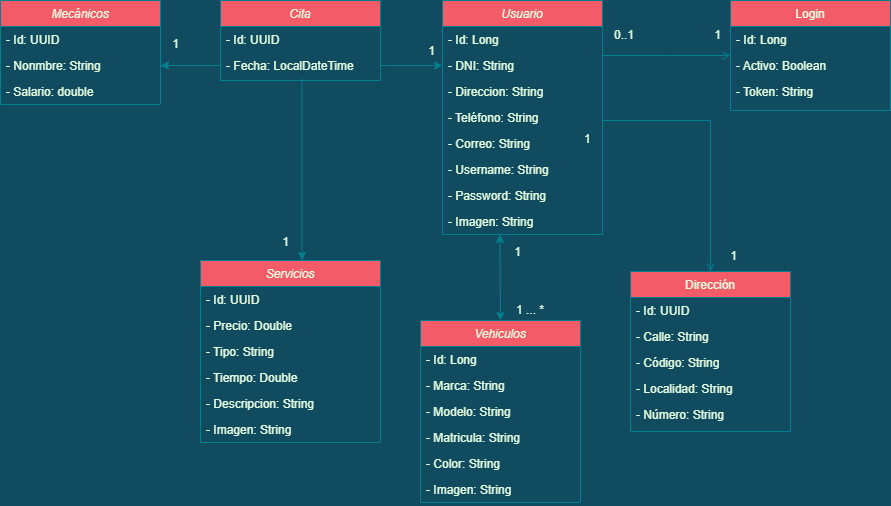

The diagram above was exported from draw.io. Its source (the exported page's mxGraphModel, read from the mxfile embedded in the PNG):
<mxGraphModel dx="1038" dy="617" grid="1" gridSize="10" guides="1" tooltips="1" connect="1" arrows="1" fold="1" page="1" pageScale="1" pageWidth="827" pageHeight="1169" background="#114B5F" math="0" shadow="0">
  <root>
    <mxCell id="WIyWlLk6GJQsqaUBKTNV-0" />
    <mxCell id="WIyWlLk6GJQsqaUBKTNV-1" parent="WIyWlLk6GJQsqaUBKTNV-0" />
    <mxCell id="zkfFHV4jXpPFQw0GAbJ--0" value="Usuario" style="swimlane;fontStyle=2;align=center;verticalAlign=top;childLayout=stackLayout;horizontal=1;startSize=26;horizontalStack=0;resizeParent=1;resizeLast=0;collapsible=1;marginBottom=0;rounded=0;shadow=0;strokeWidth=1;fillColor=#F45B69;strokeColor=#028090;fontColor=#E4FDE1;" parent="WIyWlLk6GJQsqaUBKTNV-1" vertex="1">
      <mxGeometry x="602" y="560" width="160" height="234" as="geometry">
        <mxRectangle x="230" y="140" width="160" height="26" as="alternateBounds" />
      </mxGeometry>
    </mxCell>
    <mxCell id="IDOXzCVhUDUM_k7CzKwt-0" value="- Id: Long" style="text;align=left;verticalAlign=top;spacingLeft=4;spacingRight=4;overflow=hidden;rotatable=0;points=[[0,0.5],[1,0.5]];portConstraint=eastwest;fontColor=#E4FDE1;" parent="zkfFHV4jXpPFQw0GAbJ--0" vertex="1">
      <mxGeometry y="26" width="160" height="26" as="geometry" />
    </mxCell>
    <mxCell id="IDOXzCVhUDUM_k7CzKwt-4" value="- DNI: String" style="text;align=left;verticalAlign=top;spacingLeft=4;spacingRight=4;overflow=hidden;rotatable=0;points=[[0,0.5],[1,0.5]];portConstraint=eastwest;fontColor=#E4FDE1;" parent="zkfFHV4jXpPFQw0GAbJ--0" vertex="1">
      <mxGeometry y="52" width="160" height="26" as="geometry" />
    </mxCell>
    <mxCell id="IDOXzCVhUDUM_k7CzKwt-1" value="- Direccion: String" style="text;align=left;verticalAlign=top;spacingLeft=4;spacingRight=4;overflow=hidden;rotatable=0;points=[[0,0.5],[1,0.5]];portConstraint=eastwest;fontColor=#E4FDE1;" parent="zkfFHV4jXpPFQw0GAbJ--0" vertex="1">
      <mxGeometry y="78" width="160" height="26" as="geometry" />
    </mxCell>
    <mxCell id="VbIn3oMojfkRaNlWnT-v-12" value="- Teléfono: String" style="text;align=left;verticalAlign=top;spacingLeft=4;spacingRight=4;overflow=hidden;rotatable=0;points=[[0,0.5],[1,0.5]];portConstraint=eastwest;fontColor=#E4FDE1;" parent="zkfFHV4jXpPFQw0GAbJ--0" vertex="1">
      <mxGeometry y="104" width="160" height="26" as="geometry" />
    </mxCell>
    <mxCell id="amxIh4_QTheo66QEBL2_-4" value="- Correo: String" style="text;align=left;verticalAlign=top;spacingLeft=4;spacingRight=4;overflow=hidden;rotatable=0;points=[[0,0.5],[1,0.5]];portConstraint=eastwest;fontColor=#E4FDE1;" parent="zkfFHV4jXpPFQw0GAbJ--0" vertex="1">
      <mxGeometry y="130" width="160" height="26" as="geometry" />
    </mxCell>
    <mxCell id="amxIh4_QTheo66QEBL2_-5" value="- Username: String" style="text;align=left;verticalAlign=top;spacingLeft=4;spacingRight=4;overflow=hidden;rotatable=0;points=[[0,0.5],[1,0.5]];portConstraint=eastwest;fontColor=#E4FDE1;" parent="zkfFHV4jXpPFQw0GAbJ--0" vertex="1">
      <mxGeometry y="156" width="160" height="26" as="geometry" />
    </mxCell>
    <mxCell id="amxIh4_QTheo66QEBL2_-6" value="- Password: String" style="text;align=left;verticalAlign=top;spacingLeft=4;spacingRight=4;overflow=hidden;rotatable=0;points=[[0,0.5],[1,0.5]];portConstraint=eastwest;fontColor=#E4FDE1;" parent="zkfFHV4jXpPFQw0GAbJ--0" vertex="1">
      <mxGeometry y="182" width="160" height="26" as="geometry" />
    </mxCell>
    <mxCell id="amxIh4_QTheo66QEBL2_-0" value="- Imagen: String" style="text;align=left;verticalAlign=top;spacingLeft=4;spacingRight=4;overflow=hidden;rotatable=0;points=[[0,0.5],[1,0.5]];portConstraint=eastwest;fontColor=#E4FDE1;" parent="zkfFHV4jXpPFQw0GAbJ--0" vertex="1">
      <mxGeometry y="208" width="160" height="26" as="geometry" />
    </mxCell>
    <mxCell id="zkfFHV4jXpPFQw0GAbJ--17" value="Login" style="swimlane;fontStyle=0;align=center;verticalAlign=top;childLayout=stackLayout;horizontal=1;startSize=26;horizontalStack=0;resizeParent=1;resizeLast=0;collapsible=1;marginBottom=0;rounded=0;shadow=0;strokeWidth=1;fillColor=#F45B69;strokeColor=#028090;fontColor=#E4FDE1;" parent="WIyWlLk6GJQsqaUBKTNV-1" vertex="1">
      <mxGeometry x="890" y="560" width="160" height="110" as="geometry">
        <mxRectangle x="550" y="140" width="160" height="26" as="alternateBounds" />
      </mxGeometry>
    </mxCell>
    <mxCell id="zkfFHV4jXpPFQw0GAbJ--3" value="- Id: Long" style="text;align=left;verticalAlign=top;spacingLeft=4;spacingRight=4;overflow=hidden;rotatable=0;points=[[0,0.5],[1,0.5]];portConstraint=eastwest;rounded=0;shadow=0;html=0;fontColor=#E4FDE1;" parent="zkfFHV4jXpPFQw0GAbJ--17" vertex="1">
      <mxGeometry y="26" width="160" height="26" as="geometry" />
    </mxCell>
    <mxCell id="zkfFHV4jXpPFQw0GAbJ--2" value="- Activo: Boolean" style="text;align=left;verticalAlign=top;spacingLeft=4;spacingRight=4;overflow=hidden;rotatable=0;points=[[0,0.5],[1,0.5]];portConstraint=eastwest;rounded=0;shadow=0;html=0;fontColor=#E4FDE1;" parent="zkfFHV4jXpPFQw0GAbJ--17" vertex="1">
      <mxGeometry y="52" width="160" height="26" as="geometry" />
    </mxCell>
    <mxCell id="IDOXzCVhUDUM_k7CzKwt-3" value="- Token: String" style="text;align=left;verticalAlign=top;spacingLeft=4;spacingRight=4;overflow=hidden;rotatable=0;points=[[0,0.5],[1,0.5]];portConstraint=eastwest;rounded=0;shadow=0;html=0;fontColor=#E4FDE1;" parent="zkfFHV4jXpPFQw0GAbJ--17" vertex="1">
      <mxGeometry y="78" width="160" height="26" as="geometry" />
    </mxCell>
    <mxCell id="zkfFHV4jXpPFQw0GAbJ--26" value="" style="endArrow=open;shadow=0;strokeWidth=1;rounded=0;endFill=1;edgeStyle=elbowEdgeStyle;elbow=vertical;labelBackgroundColor=#114B5F;strokeColor=#028090;fontColor=#E4FDE1;" parent="WIyWlLk6GJQsqaUBKTNV-1" source="zkfFHV4jXpPFQw0GAbJ--0" target="zkfFHV4jXpPFQw0GAbJ--17" edge="1">
      <mxGeometry x="0.5" y="41" relative="1" as="geometry">
        <mxPoint x="762" y="632" as="sourcePoint" />
        <mxPoint x="922" y="632" as="targetPoint" />
        <mxPoint x="-40" y="32" as="offset" />
      </mxGeometry>
    </mxCell>
    <mxCell id="zkfFHV4jXpPFQw0GAbJ--27" value="0..1" style="resizable=0;align=left;verticalAlign=bottom;labelBackgroundColor=none;fontSize=12;fillColor=#F45B69;strokeColor=#028090;fontColor=#E4FDE1;" parent="zkfFHV4jXpPFQw0GAbJ--26" connectable="0" vertex="1">
      <mxGeometry x="-1" relative="1" as="geometry">
        <mxPoint x="10" y="-12" as="offset" />
      </mxGeometry>
    </mxCell>
    <mxCell id="zkfFHV4jXpPFQw0GAbJ--28" value="1" style="resizable=0;align=right;verticalAlign=bottom;labelBackgroundColor=none;fontSize=12;fillColor=#F45B69;strokeColor=#028090;fontColor=#E4FDE1;" parent="zkfFHV4jXpPFQw0GAbJ--26" connectable="0" vertex="1">
      <mxGeometry x="1" relative="1" as="geometry">
        <mxPoint x="-8" y="-12" as="offset" />
      </mxGeometry>
    </mxCell>
    <mxCell id="3G2jcrmq3wev4eyU1qu4-57" value="" style="edgeStyle=orthogonalEdgeStyle;rounded=0;orthogonalLoop=1;jettySize=auto;html=1;entryX=0.564;entryY=0;entryDx=0;entryDy=0;exitX=0.513;exitY=1.008;exitDx=0;exitDy=0;exitPerimeter=0;labelBackgroundColor=#114B5F;strokeColor=#028090;fontColor=#E4FDE1;entryPerimeter=0;" parent="WIyWlLk6GJQsqaUBKTNV-1" source="3G2jcrmq3wev4eyU1qu4-7" target="3G2jcrmq3wev4eyU1qu4-12" edge="1">
      <mxGeometry relative="1" as="geometry">
        <mxPoint x="390" y="760" as="sourcePoint" />
        <mxPoint x="460" y="766" as="targetPoint" />
        <Array as="points">
          <mxPoint x="462" y="820" />
        </Array>
      </mxGeometry>
    </mxCell>
    <mxCell id="3G2jcrmq3wev4eyU1qu4-4" value="Cita" style="swimlane;fontStyle=2;align=center;verticalAlign=top;childLayout=stackLayout;horizontal=1;startSize=26;horizontalStack=0;resizeParent=1;resizeLast=0;collapsible=1;marginBottom=0;rounded=0;shadow=0;strokeWidth=1;fillColor=#F45B69;strokeColor=#028090;fontColor=#E4FDE1;" parent="WIyWlLk6GJQsqaUBKTNV-1" vertex="1">
      <mxGeometry x="380" y="560" width="160" height="80" as="geometry">
        <mxRectangle x="230" y="140" width="160" height="26" as="alternateBounds" />
      </mxGeometry>
    </mxCell>
    <mxCell id="3G2jcrmq3wev4eyU1qu4-5" value="- Id: UUID" style="text;align=left;verticalAlign=top;spacingLeft=4;spacingRight=4;overflow=hidden;rotatable=0;points=[[0,0.5],[1,0.5]];portConstraint=eastwest;fontColor=#E4FDE1;" parent="3G2jcrmq3wev4eyU1qu4-4" vertex="1">
      <mxGeometry y="26" width="160" height="26" as="geometry" />
    </mxCell>
    <mxCell id="3G2jcrmq3wev4eyU1qu4-7" value="- Fecha: LocalDateTime " style="text;align=left;verticalAlign=top;spacingLeft=4;spacingRight=4;overflow=hidden;rotatable=0;points=[[0,0.5],[1,0.5]];portConstraint=eastwest;fontColor=#E4FDE1;" parent="3G2jcrmq3wev4eyU1qu4-4" vertex="1">
      <mxGeometry y="52" width="160" height="26" as="geometry" />
    </mxCell>
    <mxCell id="3G2jcrmq3wev4eyU1qu4-8" value="Mecánicos" style="swimlane;fontStyle=2;align=center;verticalAlign=top;childLayout=stackLayout;horizontal=1;startSize=26;horizontalStack=0;resizeParent=1;resizeLast=0;collapsible=1;marginBottom=0;rounded=0;shadow=0;strokeWidth=1;fillColor=#F45B69;strokeColor=#028090;fontColor=#E4FDE1;" parent="WIyWlLk6GJQsqaUBKTNV-1" vertex="1">
      <mxGeometry x="160" y="560" width="160" height="104" as="geometry">
        <mxRectangle x="230" y="140" width="160" height="26" as="alternateBounds" />
      </mxGeometry>
    </mxCell>
    <mxCell id="3G2jcrmq3wev4eyU1qu4-9" value="- Id: UUID" style="text;align=left;verticalAlign=top;spacingLeft=4;spacingRight=4;overflow=hidden;rotatable=0;points=[[0,0.5],[1,0.5]];portConstraint=eastwest;fontColor=#E4FDE1;" parent="3G2jcrmq3wev4eyU1qu4-8" vertex="1">
      <mxGeometry y="26" width="160" height="26" as="geometry" />
    </mxCell>
    <mxCell id="3G2jcrmq3wev4eyU1qu4-10" value="- Nonmbre: String" style="text;align=left;verticalAlign=top;spacingLeft=4;spacingRight=4;overflow=hidden;rotatable=0;points=[[0,0.5],[1,0.5]];portConstraint=eastwest;fontColor=#E4FDE1;" parent="3G2jcrmq3wev4eyU1qu4-8" vertex="1">
      <mxGeometry y="52" width="160" height="26" as="geometry" />
    </mxCell>
    <mxCell id="3G2jcrmq3wev4eyU1qu4-51" value="- Salario: double" style="text;align=left;verticalAlign=top;spacingLeft=4;spacingRight=4;overflow=hidden;rotatable=0;points=[[0,0.5],[1,0.5]];portConstraint=eastwest;fontColor=#E4FDE1;" parent="3G2jcrmq3wev4eyU1qu4-8" vertex="1">
      <mxGeometry y="78" width="160" height="26" as="geometry" />
    </mxCell>
    <mxCell id="3G2jcrmq3wev4eyU1qu4-12" value="Servicios" style="swimlane;fontStyle=2;align=center;verticalAlign=top;childLayout=stackLayout;horizontal=1;startSize=26;horizontalStack=0;resizeParent=1;resizeLast=0;collapsible=1;marginBottom=0;rounded=0;shadow=0;strokeWidth=1;fillColor=#F45B69;strokeColor=#028090;fontColor=#E4FDE1;" parent="WIyWlLk6GJQsqaUBKTNV-1" vertex="1">
      <mxGeometry x="360" y="820" width="180" height="182" as="geometry">
        <mxRectangle x="230" y="140" width="160" height="26" as="alternateBounds" />
      </mxGeometry>
    </mxCell>
    <mxCell id="3G2jcrmq3wev4eyU1qu4-13" value="- Id: UUID" style="text;align=left;verticalAlign=top;spacingLeft=4;spacingRight=4;overflow=hidden;rotatable=0;points=[[0,0.5],[1,0.5]];portConstraint=eastwest;fontColor=#E4FDE1;" parent="3G2jcrmq3wev4eyU1qu4-12" vertex="1">
      <mxGeometry y="26" width="180" height="26" as="geometry" />
    </mxCell>
    <mxCell id="3G2jcrmq3wev4eyU1qu4-14" value="- Precio: Double" style="text;align=left;verticalAlign=top;spacingLeft=4;spacingRight=4;overflow=hidden;rotatable=0;points=[[0,0.5],[1,0.5]];portConstraint=eastwest;fontColor=#E4FDE1;" parent="3G2jcrmq3wev4eyU1qu4-12" vertex="1">
      <mxGeometry y="52" width="180" height="26" as="geometry" />
    </mxCell>
    <mxCell id="3G2jcrmq3wev4eyU1qu4-44" value="- Tipo: String" style="text;align=left;verticalAlign=top;spacingLeft=4;spacingRight=4;overflow=hidden;rotatable=0;points=[[0,0.5],[1,0.5]];portConstraint=eastwest;fontColor=#E4FDE1;" parent="3G2jcrmq3wev4eyU1qu4-12" vertex="1">
      <mxGeometry y="78" width="180" height="26" as="geometry" />
    </mxCell>
    <mxCell id="3G2jcrmq3wev4eyU1qu4-15" value="- Tiempo: Double" style="text;align=left;verticalAlign=top;spacingLeft=4;spacingRight=4;overflow=hidden;rotatable=0;points=[[0,0.5],[1,0.5]];portConstraint=eastwest;fontColor=#E4FDE1;" parent="3G2jcrmq3wev4eyU1qu4-12" vertex="1">
      <mxGeometry y="104" width="180" height="26" as="geometry" />
    </mxCell>
    <mxCell id="3G2jcrmq3wev4eyU1qu4-45" value="- Descripcion: String" style="text;align=left;verticalAlign=top;spacingLeft=4;spacingRight=4;overflow=hidden;rotatable=0;points=[[0,0.5],[1,0.5]];portConstraint=eastwest;fontColor=#E4FDE1;" parent="3G2jcrmq3wev4eyU1qu4-12" vertex="1">
      <mxGeometry y="130" width="180" height="26" as="geometry" />
    </mxCell>
    <mxCell id="3G2jcrmq3wev4eyU1qu4-47" value="- Imagen: String" style="text;align=left;verticalAlign=top;spacingLeft=4;spacingRight=4;overflow=hidden;rotatable=0;points=[[0,0.5],[1,0.5]];portConstraint=eastwest;fontColor=#E4FDE1;" parent="3G2jcrmq3wev4eyU1qu4-12" vertex="1">
      <mxGeometry y="156" width="180" height="26" as="geometry" />
    </mxCell>
    <mxCell id="3G2jcrmq3wev4eyU1qu4-16" value="Vehiculos" style="swimlane;fontStyle=2;align=center;verticalAlign=top;childLayout=stackLayout;horizontal=1;startSize=26;horizontalStack=0;resizeParent=1;resizeLast=0;collapsible=1;marginBottom=0;rounded=0;shadow=0;strokeWidth=1;fillColor=#F45B69;strokeColor=#028090;fontColor=#E4FDE1;" parent="WIyWlLk6GJQsqaUBKTNV-1" vertex="1">
      <mxGeometry x="580" y="880" width="160" height="182" as="geometry">
        <mxRectangle x="230" y="140" width="160" height="26" as="alternateBounds" />
      </mxGeometry>
    </mxCell>
    <mxCell id="3G2jcrmq3wev4eyU1qu4-17" value="- Id: Long" style="text;align=left;verticalAlign=top;spacingLeft=4;spacingRight=4;overflow=hidden;rotatable=0;points=[[0,0.5],[1,0.5]];portConstraint=eastwest;fontColor=#E4FDE1;" parent="3G2jcrmq3wev4eyU1qu4-16" vertex="1">
      <mxGeometry y="26" width="160" height="26" as="geometry" />
    </mxCell>
    <mxCell id="3G2jcrmq3wev4eyU1qu4-18" value="- Marca: String" style="text;align=left;verticalAlign=top;spacingLeft=4;spacingRight=4;overflow=hidden;rotatable=0;points=[[0,0.5],[1,0.5]];portConstraint=eastwest;fontColor=#E4FDE1;" parent="3G2jcrmq3wev4eyU1qu4-16" vertex="1">
      <mxGeometry y="52" width="160" height="26" as="geometry" />
    </mxCell>
    <mxCell id="3G2jcrmq3wev4eyU1qu4-39" value="- Modelo: String" style="text;align=left;verticalAlign=top;spacingLeft=4;spacingRight=4;overflow=hidden;rotatable=0;points=[[0,0.5],[1,0.5]];portConstraint=eastwest;fontColor=#E4FDE1;" parent="3G2jcrmq3wev4eyU1qu4-16" vertex="1">
      <mxGeometry y="78" width="160" height="26" as="geometry" />
    </mxCell>
    <mxCell id="3G2jcrmq3wev4eyU1qu4-40" value="- Matricula: String" style="text;align=left;verticalAlign=top;spacingLeft=4;spacingRight=4;overflow=hidden;rotatable=0;points=[[0,0.5],[1,0.5]];portConstraint=eastwest;fontColor=#E4FDE1;" parent="3G2jcrmq3wev4eyU1qu4-16" vertex="1">
      <mxGeometry y="104" width="160" height="26" as="geometry" />
    </mxCell>
    <mxCell id="3G2jcrmq3wev4eyU1qu4-41" value="- Color: String" style="text;align=left;verticalAlign=top;spacingLeft=4;spacingRight=4;overflow=hidden;rotatable=0;points=[[0,0.5],[1,0.5]];portConstraint=eastwest;fontColor=#E4FDE1;" parent="3G2jcrmq3wev4eyU1qu4-16" vertex="1">
      <mxGeometry y="130" width="160" height="26" as="geometry" />
    </mxCell>
    <mxCell id="amxIh4_QTheo66QEBL2_-7" value="- Imagen: String" style="text;align=left;verticalAlign=top;spacingLeft=4;spacingRight=4;overflow=hidden;rotatable=0;points=[[0,0.5],[1,0.5]];portConstraint=eastwest;fontColor=#E4FDE1;" parent="3G2jcrmq3wev4eyU1qu4-16" vertex="1">
      <mxGeometry y="156" width="160" height="26" as="geometry" />
    </mxCell>
    <mxCell id="3G2jcrmq3wev4eyU1qu4-36" value="" style="endArrow=classic;startArrow=classic;html=1;rounded=0;labelBackgroundColor=#114B5F;strokeColor=#028090;fontColor=#E4FDE1;exitX=0.5;exitY=0;exitDx=0;exitDy=0;" parent="WIyWlLk6GJQsqaUBKTNV-1" source="3G2jcrmq3wev4eyU1qu4-16" edge="1">
      <mxGeometry width="50" height="50" relative="1" as="geometry">
        <mxPoint x="659" y="874" as="sourcePoint" />
        <mxPoint x="659.47" y="794" as="targetPoint" />
      </mxGeometry>
    </mxCell>
    <mxCell id="3G2jcrmq3wev4eyU1qu4-37" value="1" style="resizable=0;align=right;verticalAlign=bottom;labelBackgroundColor=none;fontSize=12;fillColor=#F45B69;strokeColor=#028090;fontColor=#E4FDE1;" parent="WIyWlLk6GJQsqaUBKTNV-1" connectable="0" vertex="1">
      <mxGeometry x="682" y="820.0020000000001" as="geometry" />
    </mxCell>
    <mxCell id="3G2jcrmq3wev4eyU1qu4-38" value="1 ... *" style="resizable=0;align=right;verticalAlign=bottom;labelBackgroundColor=none;fontSize=12;fillColor=#F45B69;strokeColor=#028090;fontColor=#E4FDE1;" parent="WIyWlLk6GJQsqaUBKTNV-1" connectable="0" vertex="1">
      <mxGeometry x="490" y="971.0020000000001" as="geometry">
        <mxPoint x="215" y="-93" as="offset" />
      </mxGeometry>
    </mxCell>
    <mxCell id="3G2jcrmq3wev4eyU1qu4-53" value="" style="edgeStyle=orthogonalEdgeStyle;rounded=0;orthogonalLoop=1;jettySize=auto;html=1;labelBackgroundColor=#114B5F;strokeColor=#028090;fontColor=#E4FDE1;exitX=1;exitY=0.5;exitDx=0;exitDy=0;" parent="WIyWlLk6GJQsqaUBKTNV-1" target="IDOXzCVhUDUM_k7CzKwt-4" edge="1">
      <mxGeometry relative="1" as="geometry">
        <mxPoint x="540" y="625" as="sourcePoint" />
        <Array as="points">
          <mxPoint x="550" y="625" />
          <mxPoint x="550" y="625" />
        </Array>
      </mxGeometry>
    </mxCell>
    <mxCell id="3G2jcrmq3wev4eyU1qu4-54" value="" style="edgeStyle=orthogonalEdgeStyle;rounded=0;orthogonalLoop=1;jettySize=auto;html=1;labelBackgroundColor=#114B5F;strokeColor=#028090;fontColor=#E4FDE1;entryX=1;entryY=0.5;entryDx=0;entryDy=0;" parent="WIyWlLk6GJQsqaUBKTNV-1" source="3G2jcrmq3wev4eyU1qu4-7" target="3G2jcrmq3wev4eyU1qu4-10" edge="1">
      <mxGeometry relative="1" as="geometry" />
    </mxCell>
    <mxCell id="VbIn3oMojfkRaNlWnT-v-1" value="Dirección" style="swimlane;fontStyle=0;align=center;verticalAlign=top;childLayout=stackLayout;horizontal=1;startSize=26;horizontalStack=0;resizeParent=1;resizeLast=0;collapsible=1;marginBottom=0;rounded=0;shadow=0;strokeWidth=1;fillColor=#F45B69;strokeColor=#028090;fontColor=#E4FDE1;" parent="WIyWlLk6GJQsqaUBKTNV-1" vertex="1">
      <mxGeometry x="790" y="831" width="160" height="160" as="geometry">
        <mxRectangle x="550" y="140" width="160" height="26" as="alternateBounds" />
      </mxGeometry>
    </mxCell>
    <mxCell id="VbIn3oMojfkRaNlWnT-v-2" value="- Id: UUID" style="text;align=left;verticalAlign=top;spacingLeft=4;spacingRight=4;overflow=hidden;rotatable=0;points=[[0,0.5],[1,0.5]];portConstraint=eastwest;rounded=0;shadow=0;html=0;fontColor=#E4FDE1;" parent="VbIn3oMojfkRaNlWnT-v-1" vertex="1">
      <mxGeometry y="26" width="160" height="26" as="geometry" />
    </mxCell>
    <mxCell id="VbIn3oMojfkRaNlWnT-v-3" value="- Calle: String" style="text;align=left;verticalAlign=top;spacingLeft=4;spacingRight=4;overflow=hidden;rotatable=0;points=[[0,0.5],[1,0.5]];portConstraint=eastwest;rounded=0;shadow=0;html=0;fontColor=#E4FDE1;" parent="VbIn3oMojfkRaNlWnT-v-1" vertex="1">
      <mxGeometry y="52" width="160" height="26" as="geometry" />
    </mxCell>
    <mxCell id="VbIn3oMojfkRaNlWnT-v-4" value="- Código: String" style="text;align=left;verticalAlign=top;spacingLeft=4;spacingRight=4;overflow=hidden;rotatable=0;points=[[0,0.5],[1,0.5]];portConstraint=eastwest;rounded=0;shadow=0;html=0;fontColor=#E4FDE1;" parent="VbIn3oMojfkRaNlWnT-v-1" vertex="1">
      <mxGeometry y="78" width="160" height="26" as="geometry" />
    </mxCell>
    <mxCell id="VbIn3oMojfkRaNlWnT-v-5" value="- Localidad: String" style="text;align=left;verticalAlign=top;spacingLeft=4;spacingRight=4;overflow=hidden;rotatable=0;points=[[0,0.5],[1,0.5]];portConstraint=eastwest;rounded=0;shadow=0;html=0;fontColor=#E4FDE1;" parent="VbIn3oMojfkRaNlWnT-v-1" vertex="1">
      <mxGeometry y="104" width="160" height="26" as="geometry" />
    </mxCell>
    <mxCell id="VbIn3oMojfkRaNlWnT-v-6" value="- Número: String" style="text;align=left;verticalAlign=top;spacingLeft=4;spacingRight=4;overflow=hidden;rotatable=0;points=[[0,0.5],[1,0.5]];portConstraint=eastwest;rounded=0;shadow=0;html=0;fontColor=#E4FDE1;" parent="VbIn3oMojfkRaNlWnT-v-1" vertex="1">
      <mxGeometry y="130" width="160" height="26" as="geometry" />
    </mxCell>
    <mxCell id="VbIn3oMojfkRaNlWnT-v-9" value="" style="endArrow=open;shadow=0;strokeWidth=1;rounded=0;endFill=1;edgeStyle=elbowEdgeStyle;elbow=vertical;labelBackgroundColor=#114B5F;strokeColor=#028090;fontColor=#E4FDE1;exitX=1;exitY=0.5;exitDx=0;exitDy=0;entryX=0.5;entryY=0;entryDx=0;entryDy=0;" parent="WIyWlLk6GJQsqaUBKTNV-1" source="VbIn3oMojfkRaNlWnT-v-12" target="VbIn3oMojfkRaNlWnT-v-1" edge="1">
      <mxGeometry x="0.5" y="41" relative="1" as="geometry">
        <mxPoint x="960" y="820" as="sourcePoint" />
        <mxPoint x="1088" y="820" as="targetPoint" />
        <mxPoint x="-40" y="32" as="offset" />
        <Array as="points">
          <mxPoint x="880" y="680" />
          <mxPoint x="1070" y="820" />
          <mxPoint x="1010" y="810" />
          <mxPoint x="1100" y="810" />
          <mxPoint x="1040" y="770" />
          <mxPoint x="1070" y="780" />
          <mxPoint x="1090" y="960" />
          <mxPoint x="1010" y="870" />
        </Array>
      </mxGeometry>
    </mxCell>
    <mxCell id="VbIn3oMojfkRaNlWnT-v-10" value="1" style="resizable=0;align=left;verticalAlign=bottom;labelBackgroundColor=none;fontSize=12;fillColor=#F45B69;strokeColor=#028090;fontColor=#E4FDE1;" parent="VbIn3oMojfkRaNlWnT-v-9" connectable="0" vertex="1">
      <mxGeometry x="-1" relative="1" as="geometry">
        <mxPoint x="-20" y="30" as="offset" />
      </mxGeometry>
    </mxCell>
    <mxCell id="VbIn3oMojfkRaNlWnT-v-11" value="1" style="resizable=0;align=right;verticalAlign=bottom;labelBackgroundColor=none;fontSize=12;fillColor=#F45B69;strokeColor=#028090;fontColor=#E4FDE1;" parent="VbIn3oMojfkRaNlWnT-v-9" connectable="0" vertex="1">
      <mxGeometry x="1" relative="1" as="geometry">
        <mxPoint x="28" y="-7" as="offset" />
      </mxGeometry>
    </mxCell>
    <mxCell id="VbIn3oMojfkRaNlWnT-v-13" value="1" style="resizable=0;align=right;verticalAlign=bottom;labelBackgroundColor=none;fontSize=12;fillColor=#F45B69;strokeColor=#028090;fontColor=#E4FDE1;" parent="WIyWlLk6GJQsqaUBKTNV-1" connectable="0" vertex="1">
      <mxGeometry x="360" y="860.0020000000001" as="geometry">
        <mxPoint x="236" y="-241" as="offset" />
      </mxGeometry>
    </mxCell>
    <mxCell id="VbIn3oMojfkRaNlWnT-v-14" value="1" style="resizable=0;align=right;verticalAlign=bottom;labelBackgroundColor=none;fontSize=12;fillColor=#F45B69;strokeColor=#028090;fontColor=#E4FDE1;" parent="WIyWlLk6GJQsqaUBKTNV-1" connectable="0" vertex="1">
      <mxGeometry x="450" y="810.0020000000001" as="geometry" />
    </mxCell>
    <mxCell id="VbIn3oMojfkRaNlWnT-v-15" value="1" style="resizable=0;align=right;verticalAlign=bottom;labelBackgroundColor=none;fontSize=12;fillColor=#F45B69;strokeColor=#028090;fontColor=#E4FDE1;" parent="WIyWlLk6GJQsqaUBKTNV-1" connectable="0" vertex="1">
      <mxGeometry x="340" y="612.0020000000001" as="geometry" />
    </mxCell>
  </root>
</mxGraphModel>